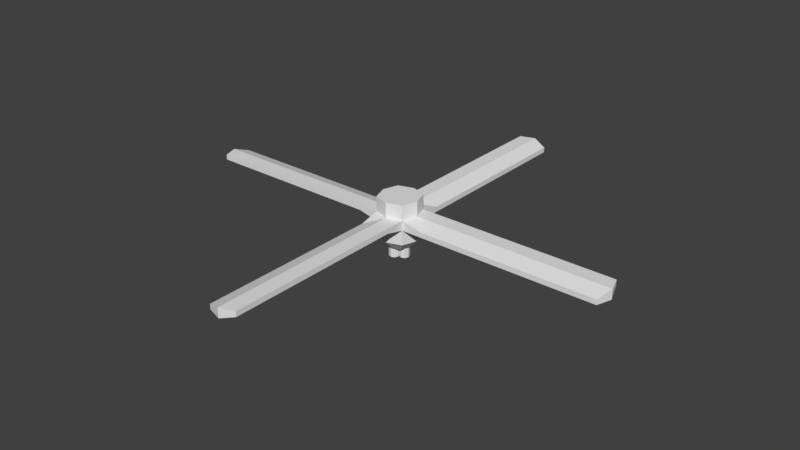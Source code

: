 # Source: Fan_0.blend  (saved by Blender 2.79.0; exported with 4.5.12 LTS)
import bpy
from mathutils import Matrix  # noqa: F401  (used for matrix-valued properties, if any)

bpy.ops.wm.read_factory_settings(use_empty=True)
scene = bpy.context.scene
scene.name = 'Scene'

# ---- collections
col_collection_1 = bpy.data.collections.new('Collection 1'); scene.collection.children.link(col_collection_1)

# ---- materials (node trees are filled in below, after node groups)
mat_material = bpy.data.materials.new('Material')
mat_material.alpha_threshold = 0.0
mat_material.use_transparent_shadow = False
mat_material.roughness = 0.5
mat_material.line_color = (0.0, 0.0, 0.0, 1.0)

# ---- material node trees

# ---- world
world_world = bpy.data.worlds.new('World'); scene.world = world_world
world_world.color = (0.05088, 0.05088, 0.05088)
world_world.use_sun_shadow = False
world_world.sun_shadow_jitter_overblur = 0.0
world_world.cycles.sampling_method = 'MANUAL'

# ---- meshes
me_cube = bpy.data.meshes.new('Cube')
me_cube.from_pydata([(1.073e-06, 55.0, 0.0), (-1.311e-06, -55.0, 0.0), (-55.0, 1.192e-06, 0.0), (5.0, 0.0, -5.0), (9.537e-07, 5.0, -5.0), (3.75, 3.75, 0.0), (-2.384e-07, -5.0, -5.0), (3.75, -3.75, 0.0), (-5.0, 1.431e-06, -5.0), (-3.75, -3.75, 0.0), (-3.75, 3.75, 0.0), (5.0, -2.623e-06, 5.0), (1.431e-06, 5.0, 5.0), (-2.384e-06, -5.0, 5.0), (-5.0, 9.537e-07, 5.0), (3.75, 3.75, -5.0), (3.75, -3.75, -5.0), (-3.75, -3.75, -5.0), (-3.75, 3.75, -5.0), (3.75, 3.75, 5.0), (3.75, -3.75, 5.0), (-3.75, -3.75, 5.0), (-3.75, 3.75, 5.0), (5.0, -1.907e-06, 2.5), (-1.848e-06, -5.0, 2.5), (-5.0, 1.073e-06, 2.5), (1.252e-06, 5.0, 2.5), (3.75, 3.75, 2.5), (3.75, -3.75, 2.5), (-3.75, -3.75, 2.5), (-3.75, 3.75, 2.5), (5.0, -5.96e-07, -2.5), (-7.749e-07, -5.0, -2.5), (-5.0, 1.311e-06, -2.5), (1.013e-06, 5.0, -2.5), (3.75, 3.75, -2.5), (3.75, -3.75, -2.5), (-3.75, -3.75, -2.5), (-3.75, 3.75, -2.5), (5.0, -1.55e-06, 1.25), (-1.58e-06, -5.0, 1.25), (-5.0, 1.132e-06, 1.25), (1.162e-06, 5.0, 1.25), (3.75, 3.75, 1.25), (3.75, -3.75, 1.25), (-3.75, -3.75, 1.25), (-3.75, 3.75, 1.25), (3.75, 3.75, -1.25), (3.75, -3.75, -1.25), (-3.75, -3.75, -1.25), (-3.75, 3.75, -1.25), (5.0, -8.941e-07, -1.25), (-1.043e-06, -5.0, -1.25), (-5.0, 1.252e-06, -1.25), (1.043e-06, 5.0, -1.25), (55.0, -1.192e-06, 0.0), (53.75, 3.75, 0.0), (53.75, -3.75, 0.0), (53.75, 3.75, -0.05321), (53.75, -3.75, -1.25), (55.0, -1.55e-06, 1.25), (53.75, 3.75, 1.25), (53.75, -3.75, 0.01434), (55.0, -8.941e-07, -1.25), (3.75, 53.75, 0.0), (-3.75, 53.75, 0.0), (3.75, 53.75, -1.25), (-3.75, 53.75, -0.05321), (1.162e-06, 55.0, 1.25), (3.75, 53.75, 0.01434), (-3.75, 53.75, 1.25), (1.043e-06, 55.0, -1.25), (-53.75, -3.75, 0.0), (-53.75, 3.75, 0.0), (-53.75, -3.75, -0.05321), (-53.75, 3.75, -1.25), (-55.0, 1.132e-06, 1.25), (-53.75, -3.75, 1.25), (-53.75, 3.75, 0.01434), (-55.0, 1.252e-06, -1.25), (3.75, -53.75, 0.0), (-3.75, -53.75, 0.0), (3.75, -53.75, -0.05321), (-3.75, -53.75, -1.25), (-1.58e-06, -55.0, 1.25), (3.75, -53.75, 1.25), (-3.75, -53.75, 0.01434), (-1.043e-06, -55.0, -1.25), (-3.75, -8.75, -1.25), (-1.043e-06, -10.0, -1.25), (3.75, -8.75, -0.05321), (3.75, -8.75, 0.0), (3.75, -8.75, 1.25), (-1.58e-06, -10.0, 1.25), (-3.75, -8.75, 0.0), (-3.75, -8.75, 0.01434), (-8.75, 3.75, 0.01434), (-8.75, 3.75, 0.0), (-8.75, 3.75, -1.25), (-10.0, 1.252e-06, -1.25), (-10.0, 1.132e-06, 1.25), (-8.75, -3.75, 1.25), (-8.75, -3.75, -0.05321), (-8.75, -3.75, 0.0), (1.162e-06, 10.0, 1.25), (3.75, 8.75, 0.01434), (-3.75, 8.75, 0.0), (-3.75, 8.75, 1.25), (3.75, 8.75, -1.25), (3.75, 8.75, 0.0), (1.043e-06, 10.0, -1.25), (-3.75, 8.75, -0.05321), (10.0, -8.941e-07, -1.25), (8.75, -3.75, 0.01434), (8.75, -3.75, 0.0), (8.75, -3.75, -1.25), (8.75, 3.75, 0.0), (8.75, 3.75, -0.05321), (10.0, -1.55e-06, 1.25), (8.75, 3.75, 1.25), (1.981, 1.981, -7.447), (2.641, 2.812e-07, -7.447), (1.981, -1.981, -7.447), (6.389e-07, 2.641, -7.447), (-1.981, 1.981, -7.447), (9.191e-09, -2.641, -7.447), (-1.981, -1.981, -7.447), (-2.641, 1.037e-06, -7.447), (-1.94, 1.19, -7.851), (-0.7396, 2.39, -7.851), (0.4604, 1.19, -7.851), (-0.7396, -0.009619, -7.851), (-1.94, 1.19, -9.051), (-1.64, 0.2904, -7.851), (-1.94, 1.19, -6.651), (-1.64, 2.09, -7.851), (-0.7396, 2.39, -9.051), (-0.7396, 2.39, -6.651), (0.1604, 2.09, -7.851), (0.4604, 1.19, -9.051), (0.4604, 1.19, -6.651), (0.1604, 0.2904, -7.851), (-0.7396, -0.009619, -9.051), (-0.7396, -0.009619, -6.651), (-1.64, 0.2904, -9.051), (-1.64, 0.2904, -6.651), (-1.64, 2.09, -9.051), (-1.64, 2.09, -6.651), (0.1604, 0.2904, -9.051), (0.1604, 0.2904, -6.651), (0.1604, 2.09, -9.051), (0.1604, 2.09, -6.651), (-1.94, -1.18, -7.851), (-0.7396, 0.01998, -7.851), (0.4604, -1.18, -7.851), (-0.7396, -2.38, -7.851), (-1.94, -1.18, -9.051), (-1.64, -2.08, -7.851), (-1.94, -1.18, -6.651), (-1.64, -0.28, -7.851), (-0.7396, 0.01998, -9.051), (-0.7396, 0.01998, -6.651), (0.1604, -0.28, -7.851), (0.4604, -1.18, -9.051), (0.4604, -1.18, -6.651), (0.1604, -2.08, -7.851), (-0.7396, -2.38, -9.051), (-0.7396, -2.38, -6.651), (-1.64, -2.08, -9.051), (-1.64, -2.08, -6.651), (-1.64, -0.28, -9.051), (-1.64, -0.28, -6.651), (0.1604, -2.08, -9.051), (0.1604, -2.08, -6.651), (0.1604, -0.28, -9.051), (0.1604, -0.28, -6.651), (0.103, 0.04497, -7.851), (1.303, 1.245, -7.851), (2.503, 0.04497, -7.851), (1.303, -1.155, -7.851), (0.103, 0.04497, -9.051), (0.403, -0.855, -7.851), (0.103, 0.04497, -6.651), (0.403, 0.945, -7.851), (1.303, 1.245, -9.051), (1.303, 1.245, -6.651), (2.203, 0.945, -7.851), (2.503, 0.04497, -9.051), (2.503, 0.04497, -6.651), (2.203, -0.855, -7.851), (1.303, -1.155, -9.051), (1.303, -1.155, -6.651), (0.403, -0.855, -9.051), (0.403, -0.855, -6.651), (0.403, 0.945, -9.051), (0.403, 0.945, -6.651), (2.203, -0.855, -9.051), (2.203, -0.855, -6.651), (2.203, 0.945, -9.051), (2.203, 0.945, -6.651), (-1.64, 2.09, -10.05), (-1.94, 1.19, -10.05), (-1.64, 0.2904, -10.05), (0.1604, 2.09, -10.05), (-0.7396, 2.39, -10.05), (0.1604, 0.2904, -10.05), (0.4604, 1.19, -10.05), (-0.7396, -0.009619, -10.05), (-1.64, -0.28, -10.05), (-1.94, -1.18, -10.05), (-1.64, -2.08, -10.05), (0.1604, -0.28, -10.05), (-0.7396, 0.01998, -10.05), (0.1604, -2.08, -10.05), (0.4604, -1.18, -10.05), (-0.7396, -2.38, -10.05), (0.403, 0.945, -10.05), (0.103, 0.04497, -10.05), (0.403, -0.855, -10.05), (2.203, 0.945, -10.05), (1.303, 1.245, -10.05), (2.203, -0.855, -10.05), (2.503, 0.04497, -10.05), (1.303, -1.155, -10.05)], [], [(31, 3, 15, 35), (23, 27, 19, 11), (23, 11, 20, 28), (31, 36, 16, 3), (32, 6, 16, 36), (24, 28, 20, 13), (24, 13, 21, 29), (32, 37, 17, 6), (33, 8, 17, 37), (25, 29, 21, 14), (25, 14, 22, 30), (33, 38, 18, 8), (26, 12, 19, 27), (34, 35, 15, 4), (34, 4, 18, 38), (26, 30, 22, 12), (19, 12, 22, 14, 21, 13, 20, 11), (16, 6, 125, 122), (42, 46, 30, 26), (42, 26, 27, 43), (41, 25, 30, 46), (41, 45, 29, 25), (40, 24, 29, 45), (40, 44, 28, 24), (39, 23, 28, 44), (39, 43, 27, 23), (54, 34, 38, 50), (54, 47, 35, 34), (53, 50, 38, 33), (53, 33, 37, 49), (52, 49, 37, 32), (52, 32, 36, 48), (51, 48, 36, 31), (51, 31, 35, 47), (117, 116, 56, 58), (115, 112, 63, 59), (92, 93, 84, 85), (91, 92, 85, 80), (99, 102, 74, 79), (101, 100, 76, 77), (108, 110, 71, 66), (109, 108, 66, 64), (113, 114, 57, 62), (114, 115, 59, 57), (88, 89, 87, 83), (90, 91, 80, 82), (96, 97, 73, 78), (98, 99, 79, 75), (104, 105, 69, 68), (106, 107, 70, 65), (55, 56, 61, 60), (55, 60, 62, 57), (55, 63, 58, 56), (55, 57, 59, 63), (119, 118, 60, 61), (116, 119, 61, 56), (112, 117, 58, 63), (118, 113, 62, 60), (0, 68, 69, 64), (0, 65, 70, 68), (0, 64, 66, 71), (0, 71, 67, 65), (107, 104, 68, 70), (105, 109, 64, 69), (111, 106, 65, 67), (110, 111, 67, 71), (2, 72, 77, 76), (2, 76, 78, 73), (2, 79, 74, 72), (2, 73, 75, 79), (103, 101, 77, 72), (100, 96, 78, 76), (97, 98, 75, 73), (102, 103, 72, 74), (1, 80, 85, 84), (1, 84, 86, 81), (1, 87, 82, 80), (1, 81, 83, 87), (95, 94, 81, 86), (89, 90, 82, 87), (93, 95, 86, 84), (94, 88, 83, 81), (9, 49, 88, 94), (40, 45, 95, 93), (52, 48, 90, 89), (45, 9, 94, 95), (48, 7, 91, 90), (49, 52, 89, 88), (7, 44, 92, 91), (44, 40, 93, 92), (49, 9, 103, 102), (10, 50, 98, 97), (41, 46, 96, 100), (9, 45, 101, 103), (50, 53, 99, 98), (46, 10, 97, 96), (45, 41, 100, 101), (53, 49, 102, 99), (54, 50, 111, 110), (50, 10, 106, 111), (43, 5, 109, 105), (46, 42, 104, 107), (10, 46, 107, 106), (42, 43, 105, 104), (5, 47, 108, 109), (47, 54, 110, 108), (39, 44, 113, 118), (51, 47, 117, 112), (5, 43, 119, 116), (43, 39, 118, 119), (7, 48, 115, 114), (44, 7, 114, 113), (48, 51, 112, 115), (47, 5, 116, 117), (120, 121, 122, 125, 126, 127, 124, 123), (4, 15, 120, 123), (8, 18, 124, 127), (15, 3, 121, 120), (6, 17, 126, 125), (18, 4, 123, 124), (3, 16, 122, 121), (17, 8, 127, 126), (128, 132, 144, 133), (128, 133, 145, 134), (128, 134, 147, 135), (128, 135, 146, 132), (129, 136, 146, 135), (129, 135, 147, 137), (129, 137, 151, 138), (129, 138, 150, 136), (130, 139, 150, 138), (130, 138, 151, 140), (130, 140, 149, 141), (130, 141, 148, 139), (131, 142, 148, 141), (131, 141, 149, 143), (131, 143, 145, 133), (131, 133, 144, 142), (145, 143, 149, 140, 151, 137, 147, 134), (192, 180, 217, 218), (152, 156, 168, 157), (152, 157, 169, 158), (152, 158, 171, 159), (152, 159, 170, 156), (153, 160, 170, 159), (153, 159, 171, 161), (153, 161, 175, 162), (153, 162, 174, 160), (154, 163, 174, 162), (154, 162, 175, 164), (154, 164, 173, 165), (154, 165, 172, 163), (155, 166, 172, 165), (155, 165, 173, 167), (155, 167, 169, 157), (155, 157, 168, 166), (169, 167, 173, 164, 175, 161, 171, 158), (139, 148, 205, 206), (176, 180, 192, 181), (176, 181, 193, 182), (176, 182, 195, 183), (176, 183, 194, 180), (177, 184, 194, 183), (177, 183, 195, 185), (177, 185, 199, 186), (177, 186, 198, 184), (178, 187, 198, 186), (178, 186, 199, 188), (178, 188, 197, 189), (178, 189, 196, 187), (179, 190, 196, 189), (179, 189, 197, 191), (179, 191, 193, 181), (179, 181, 192, 190), (193, 191, 197, 188, 199, 185, 195, 182), (184, 198, 219, 220), (200, 204, 203, 206, 205, 207, 202, 201), (208, 212, 211, 214, 213, 215, 210, 209), (216, 220, 219, 222, 221, 223, 218, 217), (132, 146, 200, 201), (194, 184, 220, 216), (150, 139, 206, 203), (136, 150, 203, 204), (166, 168, 210, 215), (144, 132, 201, 202), (146, 136, 204, 200), (172, 166, 215, 213), (163, 172, 213, 214), (156, 170, 208, 209), (174, 163, 214, 211), (160, 174, 211, 212), (190, 192, 218, 223), (168, 156, 209, 210), (170, 160, 212, 208), (196, 190, 223, 221), (187, 196, 221, 222), (142, 144, 202, 207), (180, 194, 216, 217), (198, 187, 222, 219), (148, 142, 207, 205)])
_uv = me_cube.uv_layers.new(name='UVMap')
_uv.uv.foreach_set('vector', [0.75, 0.75, 0.75, 0.75, 0.75, 0.75, 0.75, 0.75, 0.75, 0.75, 0.75, 0.75, 0.75, 0.75, 0.75, 0.75, 0.75, 0.75, 0.75, 0.75, 0.75, 0.75, 0.75, 0.75, 0.75, 0.75, 0.75, 0.75, 0.75, 0.75, 0.75, 0.75, 0.75, 0.75, 0.75, 0.75, 0.75, 0.75, 0.75, 0.75, 0.75, 0.75, 0.75, 0.75, 0.75, 0.75, 0.75, 0.75, 0.75, 0.75, 0.75, 0.75, 0.75, 0.75, 0.75, 0.75, 0.75, 0.75, 0.75, 0.75, 0.75, 0.75, 0.75, 0.75, 0.75, 0.75, 0.75, 0.75, 0.75, 0.75, 0.75, 0.75, 0.75, 0.75, 0.75, 0.75, 0.75, 0.75, 0.75, 0.75, 0.75, 0.75, 0.75, 0.75, 0.75, 0.75, 0.75, 0.75, 0.75, 0.75, 0.75, 0.75, 0.75, 0.75, 0.75, 0.75, 0.75, 0.75, 0.75, 0.75, 0.75, 0.75, 0.75, 0.75, 0.75, 0.75, 0.75, 0.75, 0.75, 0.75, 0.75, 0.75, 0.75, 0.75, 0.75, 0.75, 0.75, 0.75, 0.75, 0.75, 0.75, 0.75, 0.75, 0.75, 0.75, 0.75, 0.75, 0.75, 0.75, 0.75, 0.75, 0.75, 0.75, 0.75, 0.75, 0.75, 0.75, 0.75, 0.75, 0.75, 0.75, 0.75, 0.75, 0.75, 0.75, 0.75, 0.75, 0.75, 0.75, 0.75, 0.75, 0.75, 0.75, 0.3125, 0.75, 0.3125, 0.75, 0.3125, 0.75, 0.3125, 0.75, 0.3125, 0.75, 0.3125, 0.75, 0.3125, 0.75, 0.3125, 0.75, 0.3125, 0.75, 0.3125, 0.75, 0.3125, 0.75, 0.3125, 0.75, 0.3125, 0.75, 0.3125, 0.75, 0.3125, 0.75, 0.3125, 0.75, 0.3125, 0.75, 0.3125, 0.75, 0.3125, 0.75, 0.3125, 0.75, 0.3125, 0.75, 0.3125, 0.75, 0.3125, 0.75, 0.3125, 0.75, 0.3125, 0.75, 0.3125, 0.75, 0.3125, 0.75, 0.3125, 0.75, 0.3125, 0.75, 0.3125, 0.75, 0.3125, 0.75, 0.3125, 0.75, 0.3125, 0.75, 0.3125, 0.75, 0.3125, 0.75, 0.3125, 0.75, 0.3125, 0.75, 0.3125, 0.75, 0.3125, 0.75, 0.3125, 0.75, 0.3125, 0.75, 0.3125, 0.75, 0.3125, 0.75, 0.3125, 0.75, 0.3125, 0.75, 0.3125, 0.75, 0.3125, 0.75, 0.3125, 0.75, 0.3125, 0.75, 0.3125, 0.75, 0.3125, 0.75, 0.3125, 0.75, 0.3125, 0.75, 0.3125, 0.75, 0.3125, 0.75, 0.3125, 0.75, 0.3125, 0.75, 0.3125, 0.75, 0.3125, 0.75, 0.3125, 0.75, 0.3125, 0.75, 0.3125, 0.75, 0.3125, 0.75, 0.3125, 0.75, 0.75, 0.75, 0.75, 0.75, 0.75, 0.75, 0.75, 0.25, 0.75, 0.25, 0.75, 0.25, 0.75, 0.25, 0.75, 0.25, 0.75, 0.25, 0.75, 0.25, 0.75, 0.25, 0.75, 0.25, 0.75, 0.25, 0.75, 0.25, 0.75, 0.25, 0.75, 0.25, 0.75, 0.25, 0.75, 0.25, 0.75, 0.25, 0.75, 0.25, 0.75, 0.25, 0.75, 0.25, 0.75, 0.25, 0.75, 0.25, 0.75, 0.25, 0.75, 0.25, 0.75, 0.25, 0.75, 0.25, 0.75, 0.25, 0.75, 0.25, 0.75, 0.25, 0.75, 0.75, 0.75, 0.75, 0.75, 0.75, 0.75, 0.75, 0.75, 0.25, 0.75, 0.25, 0.75, 0.25, 0.75, 0.25, 0.75, 0.25, 0.75, 0.25, 0.75, 0.25, 0.75, 0.25, 0.75, 0.75, 0.75, 0.75, 0.75, 0.75, 0.75, 0.75, 0.75, 0.75, 0.75, 0.75, 0.75, 0.75, 0.75, 0.75, 0.75, 0.25, 0.75, 0.25, 0.75, 0.25, 0.75, 0.25, 0.75, 0.25, 0.75, 0.25, 0.75, 0.25, 0.75, 0.25, 0.75, 0.25, 0.75, 0.25, 0.75, 0.25, 0.75, 0.25, 0.75, 0.25, 0.75, 0.25, 0.75, 0.25, 0.75, 0.25, 0.75, 0.25, 0.75, 0.25, 0.75, 0.25, 0.75, 0.25, 0.75, 0.25, 0.75, 0.25, 0.75, 0.25, 0.75, 0.25, 0.75, 0.25, 0.75, 0.25, 0.75, 0.25, 0.75, 0.25, 0.75, 0.25, 0.75, 0.25, 0.75, 0.25, 0.75, 0.25, 0.75, 0.25, 0.75, 0.25, 0.75, 0.25, 0.75, 0.25, 0.75, 0.25, 0.75, 0.25, 0.75, 0.25, 0.75, 0.25, 0.75, 0.25, 0.75, 0.25, 0.75, 0.25, 0.75, 0.25, 0.75, 0.25, 0.75, 0.25, 0.75, 0.25, 0.75, 0.25, 0.75, 0.25, 0.75, 0.25, 0.75, 0.25, 0.75, 0.25, 0.75, 0.25, 0.75, 0.25, 0.75, 0.25, 0.75, 0.25, 0.75, 0.25, 0.75, 0.25, 0.75, 0.25, 0.75, 0.25, 0.75, 0.25, 0.75, 0.25, 0.75, 0.25, 0.75, 0.25, 0.75, 0.75, 0.75, 0.75, 0.75, 0.75, 0.75, 0.75, 0.75, 0.75, 0.75, 0.75, 0.75, 0.75, 0.75, 0.75, 0.75, 0.25, 0.75, 0.25, 0.75, 0.25, 0.75, 0.25, 0.75, 0.25, 0.75, 0.25, 0.75, 0.25, 0.75, 0.25, 0.75, 0.25, 0.75, 0.25, 0.75, 0.25, 0.75, 0.25, 0.75, 0.25, 0.75, 0.25, 0.75, 0.25, 0.75, 0.25, 0.75, 0.25, 0.75, 0.25, 0.75, 0.25, 0.75, 0.25, 0.75, 0.25, 0.75, 0.25, 0.75, 0.25, 0.75, 0.25, 0.75, 0.25, 0.75, 0.25, 0.75, 0.25, 0.75, 0.25, 0.75, 0.25, 0.75, 0.25, 0.75, 0.25, 0.75, 0.25, 0.75, 0.75, 0.75, 0.75, 0.75, 0.75, 0.75, 0.75, 0.75, 0.25, 0.75, 0.25, 0.75, 0.25, 0.75, 0.25, 0.75, 0.25, 0.75, 0.25, 0.75, 0.25, 0.75, 0.25, 0.75, 0.25, 0.75, 0.25, 0.75, 0.25, 0.75, 0.25, 0.75, 0.25, 0.75, 0.25, 0.75, 0.25, 0.75, 0.25, 0.75, 0.75, 0.75, 0.75, 0.75, 0.75, 0.75, 0.75, 0.75, 0.25, 0.75, 0.25, 0.75, 0.25, 0.75, 0.25, 0.75, 0.25, 0.75, 0.25, 0.75, 0.25, 0.75, 0.25, 0.75, 0.25, 0.75, 0.25, 0.75, 0.25, 0.75, 0.25, 0.75, 0.75, 0.75, 0.75, 0.75, 0.75, 0.75, 0.75, 0.75, 0.75, 0.75, 0.75, 0.75, 0.75, 0.75, 0.75, 0.75, 0.75, 0.75, 0.75, 0.75, 0.75, 0.75, 0.75, 0.75, 0.75, 0.75, 0.75, 0.75, 0.75, 0.75, 0.75, 0.75, 0.75, 0.75, 0.75, 0.75, 0.75, 0.75, 0.75, 0.75, 0.75, 0.75, 0.75, 0.75, 0.75, 0.75, 0.75, 0.75, 0.75, 0.75, 0.75, 0.75, 0.75, 0.75, 0.75, 0.75, 0.75, 0.75, 0.75, 0.75, 0.75, 0.75, 0.75, 0.75, 0.75, 0.75, 0.75, 0.75, 0.75, 0.75, 0.75, 0.75, 0.75, 0.75, 0.75, 0.75, 0.75, 0.75, 0.75, 0.75, 0.75, 0.75, 0.75, 0.75, 0.75, 0.75, 0.75, 0.75, 0.75, 0.75, 0.75, 0.75, 0.75, 0.75, 0.75, 0.75, 0.75, 0.75, 0.75, 0.75, 0.75, 0.75, 0.75, 0.75, 0.75, 0.75, 0.75, 0.75, 0.75, 0.75, 0.75, 0.75, 0.75, 0.75, 0.75, 0.75, 0.75, 0.75, 0.75, 0.75, 0.75, 0.75, 0.75, 0.75, 0.75, 0.75, 0.75, 0.75, 0.75, 0.75, 0.75, 0.75, 0.75, 0.75, 0.75, 0.75, 0.75, 0.75, 0.75, 0.75, 0.75, 0.75, 0.75, 0.75, 0.75, 0.75, 0.75, 0.75, 0.75, 0.75, 0.75, 0.75, 0.75, 0.75, 0.75, 0.75, 0.75, 0.75, 0.75, 0.75, 0.75, 0.75, 0.75, 0.75, 0.75, 0.75, 0.75, 0.75, 0.75, 0.75, 0.75, 0.75, 0.75, 0.75, 0.75, 0.75, 0.75, 0.75, 0.75, 0.75, 0.75, 0.75, 0.75, 0.75, 0.75, 0.75, 0.75, 0.75, 0.75, 0.75, 0.75, 0.75, 0.75, 0.75, 0.75, 0.75, 0.75, 0.75, 0.75, 0.75, 0.75, 0.75, 0.75, 0.75, 0.75, 0.75, 0.75, 0.75, 0.75, 0.75, 0.75, 0.75, 0.75, 0.75, 0.75, 0.75, 0.75, 0.75, 0.75, 0.75, 0.75, 0.75, 0.75, 0.75, 0.75, 0.75, 0.75, 0.75, 0.75, 0.75, 0.75, 0.75, 0.75, 0.75, 0.75, 0.75, 0.75, 0.75, 0.75, 0.75, 0.75, 0.75, 0.75, 0.75, 0.75, 0.75, 0.75, 0.75, 0.75, 0.75, 0.75, 0.75, 0.75, 0.75, 0.75, 0.75, 0.75, 0.75, 0.75, 0.75, 0.75, 0.75, 0.75, 0.75, 0.75, 0.75, 0.75, 0.75, 0.75, 0.75, 0.75, 0.75, 0.75, 0.75, 0.75, 0.75, 0.75, 0.75, 0.75, 0.75, 0.75, 0.75, 0.75, 0.75, 0.75, 0.75, 0.75, 0.75, 0.75, 0.75, 0.75, 0.75, 0.75, 0.75, 0.75, 0.75, 0.75, 0.75, 0.75, 0.75, 0.75, 0.75, 0.75, 0.75, 0.75, 0.75, 0.75, 0.75, 0.75, 0.75, 0.75, 0.75, 0.75, 0.75, 0.75, 0.75, 0.75, 0.75, 0.75, 0.75, 0.75, 0.75, 0.75, 0.75, 0.75, 0.75, 0.75, 0.75, 0.75, 0.75, 0.75, 0.75, 0.75, 0.75, 0.75, 0.75, 0.75, 0.75, 0.75, 0.75, 0.75, 0.75, 0.75, 0.75, 0.75, 0.75, 0.75, 0.75, 0.75, 0.75, 0.75, 0.75, 0.75, 0.75, 0.75, 0.75, 0.75, 0.75, 0.75, 0.75, 0.75, 0.75, 0.75, 0.75, 0.75, 0.75, 0.75, 0.75, 0.75, 0.75, 0.75, 0.75, 0.75, 0.75, 0.75, 0.75, 0.75, 0.75, 0.75, 0.75, 0.75, 0.75, 0.75, 0.75, 0.75, 0.75, 0.75, 0.75, 0.75, 0.75, 0.75, 0.75, 0.75, 0.75, 0.75, 0.75, 0.75, 0.75, 0.75, 0.75, 0.75, 0.75, 0.75, 0.75, 0.75, 0.75, 0.75, 0.75, 0.75, 0.75, 0.75, 0.75, 0.75, 0.75, 0.75, 0.75, 0.75, 0.75, 0.75, 0.75, 0.75, 0.75, 0.75, 0.75, 0.75, 0.75, 0.75, 0.75, 0.75, 0.75, 0.75, 0.75, 0.75, 0.75, 0.75, 0.75, 0.75, 0.75, 0.75, 0.75, 0.75, 0.75, 0.75, 0.75, 0.75, 0.75, 0.75, 0.75, 0.75, 0.75, 0.75, 0.75, 0.75, 0.75, 0.75, 0.75, 0.75, 0.75, 0.75, 0.75, 0.75, 0.75, 0.75, 0.75, 0.75, 0.75, 0.75, 0.75, 0.75, 0.75, 0.75, 0.75, 0.25, 0.25, 0.25, 0.25, 0.25, 0.25, 0.25, 0.25, 0.75, 0.75, 0.75, 0.75, 0.75, 0.75, 0.75, 0.75, 0.75, 0.75, 0.75, 0.75, 0.75, 0.75, 0.75, 0.75, 0.75, 0.75, 0.75, 0.75, 0.75, 0.75, 0.75, 0.75, 0.75, 0.75, 0.75, 0.75, 0.75, 0.75, 0.75, 0.75, 0.75, 0.75, 0.75, 0.75, 0.75, 0.75, 0.75, 0.75, 0.75, 0.75, 0.75, 0.75, 0.75, 0.75, 0.75, 0.75, 0.75, 0.75, 0.75, 0.75, 0.75, 0.75, 0.75, 0.75, 0.75, 0.75, 0.75, 0.75, 0.75, 0.75, 0.75, 0.75, 0.75, 0.75, 0.75, 0.75, 0.75, 0.75, 0.75, 0.75, 0.75, 0.75, 0.75, 0.75, 0.75, 0.75, 0.75, 0.75, 0.75, 0.75, 0.75, 0.75, 0.75, 0.75, 0.75, 0.75, 0.75, 0.75, 0.75, 0.75, 0.75, 0.75, 0.75, 0.75, 0.75, 0.75, 0.75, 0.75, 0.75, 0.75, 0.75, 0.75, 0.75, 0.75, 0.75, 0.75, 0.75, 0.75, 0.75, 0.75, 0.75, 0.75, 0.75, 0.75, 0.75, 0.75, 0.75, 0.75, 0.75, 0.75, 0.75, 0.75, 0.75, 0.75, 0.75, 0.75, 0.75, 0.75, 0.75, 0.75, 0.75, 0.75, 0.75, 0.75, 0.75, 0.75, 0.75, 0.75, 0.75, 0.75, 0.75, 0.75, 0.25, 0.25, 0.25, 0.25, 0.25, 0.25, 0.25, 0.25, 0.75, 0.75, 0.75, 0.75, 0.75, 0.75, 0.75, 0.75, 0.75, 0.75, 0.75, 0.75, 0.75, 0.75, 0.75, 0.75, 0.75, 0.75, 0.75, 0.75, 0.75, 0.75, 0.75, 0.75, 0.75, 0.75, 0.75, 0.75, 0.75, 0.75, 0.75, 0.75, 0.75, 0.75, 0.75, 0.75, 0.75, 0.75, 0.75, 0.75, 0.75, 0.75, 0.75, 0.75, 0.75, 0.75, 0.75, 0.75, 0.75, 0.75, 0.75, 0.75, 0.75, 0.75, 0.75, 0.75, 0.75, 0.75, 0.75, 0.75, 0.75, 0.75, 0.75, 0.75, 0.75, 0.75, 0.75, 0.75, 0.75, 0.75, 0.75, 0.75, 0.75, 0.75, 0.75, 0.75, 0.75, 0.75, 0.75, 0.75, 0.75, 0.75, 0.75, 0.75, 0.75, 0.75, 0.75, 0.75, 0.75, 0.75, 0.75, 0.75, 0.75, 0.75, 0.75, 0.75, 0.75, 0.75, 0.75, 0.75, 0.75, 0.75, 0.75, 0.75, 0.75, 0.75, 0.75, 0.75, 0.75, 0.75, 0.75, 0.75, 0.75, 0.75, 0.75, 0.75, 0.75, 0.75, 0.75, 0.75, 0.75, 0.75, 0.75, 0.75, 0.75, 0.75, 0.75, 0.75, 0.75, 0.75, 0.75, 0.75, 0.75, 0.75, 0.75, 0.75, 0.75, 0.75, 0.75, 0.75, 0.75, 0.75, 0.75, 0.75, 0.25, 0.25, 0.25, 0.25, 0.25, 0.25, 0.25, 0.25, 0.25, 0.25, 0.25, 0.25, 0.25, 0.25, 0.25, 0.25, 0.25, 0.25, 0.25, 0.25, 0.25, 0.25, 0.25, 0.25, 0.25, 0.25, 0.25, 0.25, 0.25, 0.25, 0.25, 0.25, 0.25, 0.25, 0.25, 0.25, 0.25, 0.25, 0.25, 0.25, 0.25, 0.25, 0.25, 0.25, 0.25, 0.25, 0.25, 0.25, 0.25, 0.25, 0.25, 0.25, 0.25, 0.25, 0.25, 0.25, 0.25, 0.25, 0.25, 0.25, 0.25, 0.25, 0.25, 0.25, 0.25, 0.25, 0.25, 0.25, 0.25, 0.25, 0.25, 0.25, 0.25, 0.25, 0.25, 0.25, 0.25, 0.25, 0.25, 0.25, 0.25, 0.25, 0.25, 0.25, 0.25, 0.25, 0.25, 0.25, 0.25, 0.25, 0.25, 0.25, 0.25, 0.25, 0.25, 0.25, 0.25, 0.25, 0.25, 0.25, 0.25, 0.25, 0.25, 0.25, 0.25, 0.25, 0.25, 0.25, 0.25, 0.25, 0.25, 0.25, 0.25, 0.25, 0.25, 0.25, 0.25, 0.25, 0.25, 0.25, 0.25, 0.25, 0.25, 0.25, 0.25, 0.25, 0.25, 0.25, 0.25, 0.25, 0.25, 0.25, 0.25, 0.25, 0.25, 0.25, 0.25, 0.25, 0.25, 0.25, 0.25, 0.25, 0.25, 0.25, 0.25, 0.25, 0.25, 0.25, 0.25, 0.25, 0.25, 0.25, 0.25, 0.25, 0.25, 0.25, 0.25, 0.25, 0.25, 0.25, 0.25, 0.25, 0.25, 0.25, 0.25, 0.25, 0.25, 0.25, 0.25, 0.25, 0.25, 0.25, 0.25, 0.25, 0.25, 0.25, 0.25, 0.25, 0.25, 0.25, 0.25, 0.25, 0.25, 0.25, 0.25, 0.25, 0.25, 0.25, 0.25, 0.25, 0.25, 0.25, 0.25, 0.25, 0.25, 0.25, 0.25, 0.25, 0.25, 0.25, 0.25, 0.25, 0.25, 0.25, 0.25, 0.25, 0.25, 0.25, 0.25, 0.25, 0.25, 0.25, 0.25, 0.25, 0.25, 0.25, 0.25, 0.25, 0.25, 0.25, 0.25, 0.25, 0.25, 0.25])
me_cube.materials.append(mat_material)
me_cube.use_remesh_preserve_volume = False
me_cube.use_remesh_preserve_attributes = False
me_cube.use_mirror_vertex_groups = False
me_cube.update()

# ---- objects
ob_fan = bpy.data.objects.new('Fan', me_cube)

# ---- transforms, parenting, visibility, modifiers, constraints
ob_fan.location = (0.0, 0.0, 0.0)
ob_fan.lock_rotations_4d = False
ob_fan.empty_display_type = 'ARROWS'
ob_fan.lineart.crease_threshold = 0.0

# ---- collection membership
col_collection_1.objects.link(ob_fan)

# ---- scene / render settings (as saved in the file)
scene.frame_start = 1; scene.frame_end = 250; scene.frame_set(1)
scene.render.engine = 'BLENDER_EEVEE_NEXT'
scene.render.resolution_percentage = 50
scene.render.dither_intensity = 0.0
scene.cycles.use_denoising = False
scene.cycles.samples = 128
scene.cycles.sampling_pattern = 'TABULATED_SOBOL'
scene.cycles.use_adaptive_sampling = False
scene.cycles.use_light_tree = False
scene.cycles.blur_glossy = 0.0
scene.cycles.sample_clamp_indirect = 0.0
scene.view_settings.view_transform = 'Standard'
scene.unit_settings.scale_length = 0.01
bpy.context.view_layer.update()

# ---- added for rendering (the .blend has no active camera and no usable light): camera, sun
cam_auto = bpy.data.cameras.new('AutoCamera')
cam_auto.lens = 50.0
cam_auto.sensor_width = 36.0
cam_auto.clip_end = 2537.78
ob_auto_camera = bpy.data.objects.new('AutoCamera', cam_auto)
scene.collection.objects.link(ob_auto_camera)
ob_auto_camera.location = (144.603, -173.524, 113.157)
ob_auto_camera.rotation_euler = (1.09748, -7.21219e-08, 0.694738)
scene.camera = ob_auto_camera
light_auto_sun = bpy.data.lights.new('AutoSun', 'SUN')
light_auto_sun.energy = 3.0
light_auto_sun.angle = 0.0523599
ob_auto_sun = bpy.data.objects.new('AutoSun', light_auto_sun)
scene.collection.objects.link(ob_auto_sun)
ob_auto_sun.rotation_euler = (0.872665, 0.174533, 0.523599)
bpy.context.view_layer.update()
